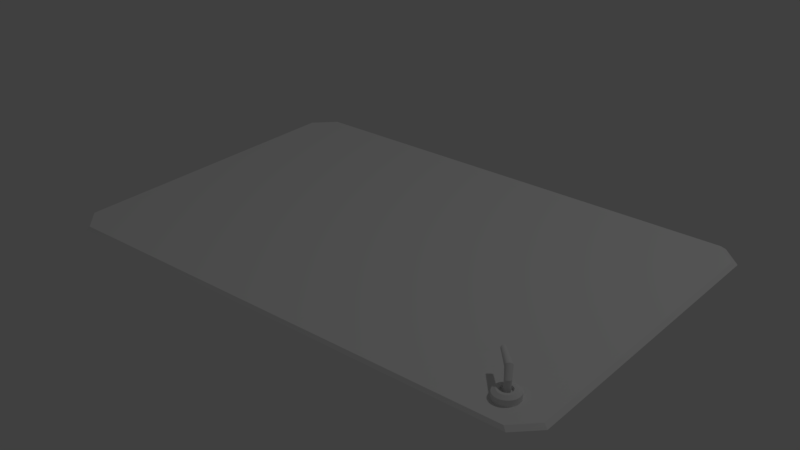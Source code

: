# Source: Work_Desk_space_desk_mat.blend  (saved by Blender 2.78.0; exported with 4.5.12 LTS)
import bpy
from mathutils import Matrix  # noqa: F401  (used for matrix-valued properties, if any)

bpy.ops.wm.read_factory_settings(use_empty=True)
scene = bpy.context.scene
scene.name = 'Scene'

# ---- collections
col_collection_1 = bpy.data.collections.new('Collection 1'); scene.collection.children.link(col_collection_1)

# ---- world
world_world = bpy.data.worlds.new('World'); scene.world = world_world
world_world.color = (0.05088, 0.05088, 0.05088)
world_world.use_sun_shadow = False
world_world.sun_shadow_jitter_overblur = 0.0
world_world.cycles.sampling_method = 'MANUAL'

# ---- lights
light_spot = bpy.data.lights.new('Spot', 'POINT')
light_spot.transmission_factor = 0.0
light_spot.energy = 90.0
light_spot.shadow_buffer_clip_start = 0.5
light_spot.shadow_soft_size = 0.104
light_spot.shadow_maximum_resolution = 0.006
light_spot.use_absolute_resolution = True

# ---- meshes
me_cube_015 = bpy.data.meshes.new('Cube.015')
me_cube_015.from_pydata([(-1.26, 0.892, 0.01653), (-1.26, 0.892, 0.04943), (-1.247, 0.8907, 0.01653), (-1.247, 0.8907, 0.04943), (-1.234, 0.8869, 0.01653), (-1.234, 0.8869, 0.04943), (-1.223, 0.8806, 0.01653), (-1.223, 0.8806, 0.04943), (-1.212, 0.8721, 0.01653), (-1.212, 0.8721, 0.04943), (-1.204, 0.8618, 0.01653), (-1.204, 0.8618, 0.04943), (-1.198, 0.8501, 0.01653), (-1.198, 0.8501, 0.04943), (-1.194, 0.8373, 0.01653), (-1.194, 0.8373, 0.04943), (-1.192, 0.824, 0.01653), (-1.192, 0.824, 0.04943), (-1.194, 0.8108, 0.01653), (-1.194, 0.8108, 0.04943), (-1.198, 0.798, 0.01653), (-1.198, 0.798, 0.04943), (-1.204, 0.7863, 0.01653), (-1.204, 0.7863, 0.04943), (-1.212, 0.7759, 0.01653), (-1.212, 0.7759, 0.04943), (-1.223, 0.7675, 0.01653), (-1.223, 0.7675, 0.04943), (-1.234, 0.7612, 0.01653), (-1.234, 0.7612, 0.04943), (-1.247, 0.7573, 0.01653), (-1.247, 0.7573, 0.04943), (-1.26, 0.756, 0.01653), (-1.26, 0.756, 0.04943), (-1.274, 0.7573, 0.01653), (-1.274, 0.7573, 0.04943), (-1.286, 0.7612, 0.01653), (-1.286, 0.7612, 0.04943), (-1.298, 0.7675, 0.01653), (-1.298, 0.7675, 0.04943), (-1.308, 0.7759, 0.01653), (-1.308, 0.7759, 0.04943), (-1.317, 0.7863, 0.01653), (-1.317, 0.7863, 0.04943), (-1.323, 0.798, 0.01653), (-1.323, 0.798, 0.04943), (-1.327, 0.8108, 0.01653), (-1.327, 0.8108, 0.04943), (-1.328, 0.824, 0.01653), (-1.328, 0.824, 0.04943), (-1.327, 0.8373, 0.01653), (-1.327, 0.8373, 0.04943), (-1.323, 0.8501, 0.01653), (-1.323, 0.8501, 0.04943), (-1.317, 0.8618, 0.01653), (-1.317, 0.8618, 0.04943), (-1.308, 0.8721, 0.01653), (-1.308, 0.8721, 0.04943), (-1.298, 0.8806, 0.01653), (-1.298, 0.8806, 0.04943), (-1.286, 0.8869, 0.01653), (-1.286, 0.8869, 0.04943), (-1.274, 0.8907, 0.01653), (-1.274, 0.8907, 0.04943), (-1.251, 0.8701, 0.06186), (-1.26, 0.871, 0.06186), (-1.242, 0.8674, 0.06186), (-1.234, 0.8631, 0.06186), (-1.227, 0.8573, 0.06186), (-1.221, 0.8501, 0.06186), (-1.217, 0.842, 0.06186), (-1.214, 0.8332, 0.06186), (-1.213, 0.824, 0.06186), (-1.214, 0.8149, 0.06186), (-1.217, 0.8061, 0.06186), (-1.221, 0.7979, 0.06186), (-1.227, 0.7908, 0.06186), (-1.234, 0.785, 0.06186), (-1.242, 0.7806, 0.06186), (-1.251, 0.778, 0.06186), (-1.26, 0.7771, 0.06186), (-1.27, 0.778, 0.06186), (-1.278, 0.7806, 0.06186), (-1.286, 0.785, 0.06186), (-1.294, 0.7908, 0.06186), (-1.299, 0.7979, 0.06186), (-1.304, 0.8061, 0.06186), (-1.306, 0.8149, 0.06186), (-1.307, 0.824, 0.06186), (-1.306, 0.8332, 0.06186), (-1.304, 0.842, 0.06186), (-1.299, 0.8501, 0.06186), (-1.294, 0.8573, 0.06186), (-1.286, 0.8631, 0.06186), (-1.278, 0.8674, 0.06186), (-1.27, 0.8701, 0.06186), (-1.254, 0.8549, 0.06186), (-1.26, 0.8556, 0.06186), (-1.248, 0.8532, 0.06186), (-1.243, 0.8502, 0.06186), (-1.238, 0.8463, 0.06186), (-1.234, 0.8415, 0.06186), (-1.231, 0.8361, 0.06186), (-1.229, 0.8302, 0.06186), (-1.229, 0.824, 0.06186), (-1.229, 0.8179, 0.06186), (-1.231, 0.812, 0.06186), (-1.234, 0.8065, 0.06186), (-1.238, 0.8017, 0.06186), (-1.243, 0.7978, 0.06186), (-1.248, 0.7949, 0.06186), (-1.254, 0.7931, 0.06186), (-1.26, 0.7925, 0.06186), (-1.267, 0.7931, 0.06186), (-1.272, 0.7949, 0.06186), (-1.278, 0.7978, 0.06186), (-1.283, 0.8017, 0.06186), (-1.287, 0.8065, 0.06186), (-1.289, 0.812, 0.06186), (-1.291, 0.8179, 0.06186), (-1.292, 0.824, 0.06186), (-1.291, 0.8302, 0.06186), (-1.289, 0.8361, 0.06186), (-1.287, 0.8415, 0.06186), (-1.283, 0.8463, 0.06186), (-1.278, 0.8502, 0.06186), (-1.272, 0.8532, 0.06186), (-1.267, 0.8549, 0.06186), (-1.254, 0.8549, 0.04627), (-1.26, 0.8556, 0.04627), (-1.248, 0.8532, 0.04627), (-1.243, 0.8502, 0.04627), (-1.238, 0.8463, 0.04627), (-1.234, 0.8415, 0.04627), (-1.231, 0.8361, 0.04627), (-1.229, 0.8302, 0.04627), (-1.229, 0.824, 0.04627), (-1.229, 0.8179, 0.04627), (-1.231, 0.812, 0.04627), (-1.234, 0.8065, 0.04627), (-1.238, 0.8017, 0.04627), (-1.243, 0.7978, 0.04627), (-1.248, 0.7949, 0.04627), (-1.254, 0.7931, 0.04627), (-1.26, 0.7925, 0.04627), (-1.267, 0.7931, 0.04627), (-1.272, 0.7949, 0.04627), (-1.278, 0.7978, 0.04627), (-1.283, 0.8017, 0.04627), (-1.287, 0.8065, 0.04627), (-1.289, 0.812, 0.04627), (-1.291, 0.8179, 0.04627), (-1.292, 0.824, 0.04627), (-1.291, 0.8302, 0.04627), (-1.289, 0.8361, 0.04627), (-1.287, 0.8415, 0.04627), (-1.283, 0.8463, 0.04627), (-1.278, 0.8502, 0.04627), (-1.272, 0.8532, 0.04627), (-1.267, 0.8549, 0.04627), (-1.257, 0.8416, 0.04627), (-1.26, 0.8419, 0.04627), (-1.254, 0.8405, 0.04627), (-1.25, 0.8389, 0.04627), (-1.248, 0.8367, 0.04627), (-1.246, 0.834, 0.04627), (-1.244, 0.8309, 0.04627), (-1.243, 0.8275, 0.04627), (-1.243, 0.824, 0.04627), (-1.243, 0.8205, 0.04627), (-1.244, 0.8172, 0.04627), (-1.246, 0.8141, 0.04627), (-1.248, 0.8114, 0.04627), (-1.25, 0.8092, 0.04627), (-1.254, 0.8075, 0.04627), (-1.257, 0.8065, 0.04627), (-1.26, 0.8062, 0.04627), (-1.264, 0.8065, 0.04627), (-1.267, 0.8075, 0.04627), (-1.27, 0.8092, 0.04627), (-1.273, 0.8114, 0.04627), (-1.275, 0.8141, 0.04627), (-1.277, 0.8172, 0.04627), (-1.278, 0.8205, 0.04627), (-1.278, 0.824, 0.04627), (-1.278, 0.8275, 0.04627), (-1.277, 0.8309, 0.04627), (-1.275, 0.834, 0.04627), (-1.273, 0.8367, 0.04627), (-1.27, 0.8389, 0.04627), (-1.267, 0.8405, 0.04627), (-1.264, 0.8416, 0.04627), (-1.257, 0.836, 0.109), (-1.26, 0.8363, 0.109), (-1.254, 0.835, 0.109), (-1.25, 0.8333, 0.109), (-1.248, 0.8311, 0.109), (-1.246, 0.8284, 0.109), (-1.244, 0.8253, 0.109), (-1.243, 0.8219, 0.109), (-1.243, 0.8184, 0.109), (-1.243, 0.815, 0.109), (-1.244, 0.8116, 0.109), (-1.246, 0.8085, 0.109), (-1.248, 0.8058, 0.109), (-1.25, 0.8036, 0.109), (-1.254, 0.8019, 0.109), (-1.257, 0.8009, 0.109), (-1.26, 0.8006, 0.109), (-1.264, 0.8009, 0.109), (-1.267, 0.8019, 0.109), (-1.27, 0.8036, 0.109), (-1.273, 0.8058, 0.109), (-1.275, 0.8085, 0.109), (-1.277, 0.8116, 0.109), (-1.278, 0.815, 0.109), (-1.278, 0.8184, 0.109), (-1.278, 0.8219, 0.109), (-1.277, 0.8253, 0.109), (-1.275, 0.8284, 0.109), (-1.273, 0.8311, 0.109), (-1.27, 0.8333, 0.109), (-1.267, 0.835, 0.109), (-1.264, 0.836, 0.109), (-1.38, -1.0, 0.0), (-1.5, -0.88, 0.0), (-1.476, -0.8661, 0.01653), (-1.358, -0.9842, 0.01653), (-1.5, 0.88, 0.0), (-1.38, 1.0, 0.0), (-1.358, 0.9842, 0.01653), (-1.476, 0.8661, 0.01653), (1.5, -0.88, 0.0), (1.38, -1.0, 0.0), (1.358, -0.9842, 0.01653), (1.476, -0.8661, 0.01653), (1.38, 1.0, 0.0), (1.5, 0.88, 0.0), (1.476, 0.8661, 0.01653), (1.358, 0.9842, 0.01653), (-1.234, 0.7987, 0.1625), (-1.237, 0.797, 0.1644), (-1.232, 0.8, 0.1599), (-1.23, 0.8007, 0.1569), (-1.228, 0.801, 0.1536), (-1.226, 0.8007, 0.1501), (-1.226, 0.7999, 0.1464), (-1.225, 0.7986, 0.1429), (-1.226, 0.7969, 0.1395), (-1.227, 0.7948, 0.1364), (-1.228, 0.7924, 0.1338), (-1.23, 0.7898, 0.1318), (-1.232, 0.7871, 0.1303), (-1.235, 0.7844, 0.1296), (-1.237, 0.7819, 0.1295), (-1.24, 0.7795, 0.1302), (-1.243, 0.7774, 0.1315), (-1.246, 0.7757, 0.1335), (-1.249, 0.7744, 0.136), (-1.251, 0.7736, 0.139), (-1.253, 0.7734, 0.1424), (-1.254, 0.7737, 0.1459), (-1.255, 0.7745, 0.1495), (-1.255, 0.7757, 0.1531), (-1.255, 0.7775, 0.1565), (-1.254, 0.7796, 0.1595), (-1.252, 0.782, 0.1621), (-1.25, 0.7846, 0.1642), (-1.248, 0.7873, 0.1656), (-1.246, 0.7899, 0.1664), (-1.243, 0.7925, 0.1664), (-1.24, 0.7949, 0.1658), (-1.137, 0.6847, 0.1549), (-1.138, 0.6824, 0.1554), (-1.135, 0.687, 0.1539), (-1.134, 0.6893, 0.1525), (-1.133, 0.6916, 0.1508), (-1.133, 0.6936, 0.1487), (-1.133, 0.6953, 0.1463), (-1.134, 0.6967, 0.1439), (-1.135, 0.6977, 0.1413), (-1.136, 0.6982, 0.1388), (-1.138, 0.6983, 0.1365), (-1.14, 0.698, 0.1344), (-1.142, 0.6972, 0.1326), (-1.144, 0.696, 0.1311), (-1.147, 0.6944, 0.1302), (-1.149, 0.6925, 0.1296), (-1.151, 0.6904, 0.1296), (-1.153, 0.6881, 0.1301), (-1.154, 0.6858, 0.131), (-1.155, 0.6835, 0.1324), (-1.156, 0.6813, 0.1342), (-1.156, 0.6793, 0.1363), (-1.156, 0.6775, 0.1386), (-1.155, 0.6761, 0.1411), (-1.154, 0.6752, 0.1437), (-1.153, 0.6746, 0.1461), (-1.151, 0.6745, 0.1485), (-1.149, 0.6748, 0.1506), (-1.147, 0.6756, 0.1524), (-1.145, 0.6768, 0.1538), (-1.143, 0.6784, 0.1548), (-1.14, 0.6803, 0.1553)], [], [(0, 1, 3, 2), (2, 3, 5, 4), (4, 5, 7, 6), (6, 7, 9, 8), (8, 9, 11, 10), (10, 11, 13, 12), (12, 13, 15, 14), (14, 15, 17, 16), (16, 17, 19, 18), (18, 19, 21, 20), (20, 21, 23, 22), (22, 23, 25, 24), (24, 25, 27, 26), (26, 27, 29, 28), (28, 29, 31, 30), (30, 31, 33, 32), (32, 33, 35, 34), (34, 35, 37, 36), (36, 37, 39, 38), (38, 39, 41, 40), (40, 41, 43, 42), (42, 43, 45, 44), (44, 45, 47, 46), (46, 47, 49, 48), (48, 49, 51, 50), (50, 51, 53, 52), (52, 53, 55, 54), (54, 55, 57, 56), (56, 57, 59, 58), (58, 59, 61, 60), (33, 31, 79, 80), (60, 61, 63, 62), (62, 63, 1, 0), (83, 82, 114, 115), (51, 49, 88, 89), (7, 5, 66, 67), (25, 23, 75, 76), (43, 41, 84, 85), (61, 59, 93, 94), (17, 15, 71, 72), (35, 33, 80, 81), (53, 51, 89, 90), (9, 7, 67, 68), (27, 25, 76, 77), (45, 43, 85, 86), (63, 61, 94, 95), (19, 17, 72, 73), (37, 35, 81, 82), (55, 53, 90, 91), (11, 9, 68, 69), (29, 27, 77, 78), (47, 45, 86, 87), (3, 1, 65, 64), (1, 63, 95, 65), (21, 19, 73, 74), (39, 37, 82, 83), (57, 55, 91, 92), (13, 11, 69, 70), (31, 29, 78, 79), (49, 47, 87, 88), (5, 3, 64, 66), (23, 21, 74, 75), (41, 39, 83, 84), (59, 57, 92, 93), (15, 13, 70, 71), (118, 117, 149, 150), (70, 69, 101, 102), (84, 83, 115, 116), (71, 70, 102, 103), (85, 84, 116, 117), (72, 71, 103, 104), (86, 85, 117, 118), (73, 72, 104, 105), (87, 86, 118, 119), (74, 73, 105, 106), (88, 87, 119, 120), (75, 74, 106, 107), (89, 88, 120, 121), (76, 75, 107, 108), (90, 89, 121, 122), (77, 76, 108, 109), (91, 90, 122, 123), (78, 77, 109, 110), (64, 65, 97, 96), (92, 91, 123, 124), (79, 78, 110, 111), (66, 64, 96, 98), (93, 92, 124, 125), (80, 79, 111, 112), (67, 66, 98, 99), (94, 93, 125, 126), (81, 80, 112, 113), (68, 67, 99, 100), (95, 94, 126, 127), (82, 81, 113, 114), (69, 68, 100, 101), (65, 95, 127, 97), (153, 152, 184, 185), (105, 104, 136, 137), (119, 118, 150, 151), (106, 105, 137, 138), (120, 119, 151, 152), (107, 106, 138, 139), (121, 120, 152, 153), (108, 107, 139, 140), (122, 121, 153, 154), (109, 108, 140, 141), (123, 122, 154, 155), (110, 109, 141, 142), (96, 97, 129, 128), (124, 123, 155, 156), (111, 110, 142, 143), (98, 96, 128, 130), (125, 124, 156, 157), (112, 111, 143, 144), (99, 98, 130, 131), (126, 125, 157, 158), (113, 112, 144, 145), (100, 99, 131, 132), (127, 126, 158, 159), (114, 113, 145, 146), (101, 100, 132, 133), (97, 127, 159, 129), (115, 114, 146, 147), (102, 101, 133, 134), (116, 115, 147, 148), (103, 102, 134, 135), (117, 116, 148, 149), (104, 103, 135, 136), (188, 187, 219, 220), (140, 139, 171, 172), (154, 153, 185, 186), (141, 140, 172, 173), (155, 154, 186, 187), (142, 141, 173, 174), (128, 129, 161, 160), (156, 155, 187, 188), (143, 142, 174, 175), (130, 128, 160, 162), (157, 156, 188, 189), (144, 143, 175, 176), (131, 130, 162, 163), (158, 157, 189, 190), (145, 144, 176, 177), (132, 131, 163, 164), (159, 158, 190, 191), (146, 145, 177, 178), (133, 132, 164, 165), (129, 159, 191, 161), (147, 146, 178, 179), (134, 133, 165, 166), (148, 147, 179, 180), (135, 134, 166, 167), (149, 148, 180, 181), (136, 135, 167, 168), (150, 149, 181, 182), (137, 136, 168, 169), (151, 150, 182, 183), (138, 137, 169, 170), (152, 151, 183, 184), (139, 138, 170, 171), (196, 195, 243, 244), (175, 174, 206, 207), (162, 160, 192, 194), (189, 188, 220, 221), (176, 175, 207, 208), (163, 162, 194, 195), (190, 189, 221, 222), (177, 176, 208, 209), (164, 163, 195, 196), (191, 190, 222, 223), (178, 177, 209, 210), (165, 164, 196, 197), (161, 191, 223, 193), (179, 178, 210, 211), (166, 165, 197, 198), (180, 179, 211, 212), (167, 166, 198, 199), (181, 180, 212, 213), (168, 167, 199, 200), (182, 181, 213, 214), (169, 168, 200, 201), (183, 182, 214, 215), (170, 169, 201, 202), (184, 183, 215, 216), (171, 170, 202, 203), (185, 184, 216, 217), (172, 171, 203, 204), (186, 185, 217, 218), (173, 172, 204, 205), (187, 186, 218, 219), (174, 173, 205, 206), (160, 161, 193, 192), (233, 234, 227, 224), (237, 238, 235, 232), (238, 239, 230, 231, 226, 227, 234, 235), (225, 226, 231, 228), (229, 230, 239, 236), (224, 227, 226, 225), (230, 229, 228, 231), (238, 237, 236, 239), (234, 233, 232, 235), (263, 262, 294, 295), (223, 222, 270, 271), (210, 209, 257, 258), (197, 196, 244, 245), (193, 223, 271, 241), (211, 210, 258, 259), (198, 197, 245, 246), (212, 211, 259, 260), (199, 198, 246, 247), (213, 212, 260, 261), (200, 199, 247, 248), (214, 213, 261, 262), (201, 200, 248, 249), (215, 214, 262, 263), (202, 201, 249, 250), (216, 215, 263, 264), (203, 202, 250, 251), (217, 216, 264, 265), (204, 203, 251, 252), (218, 217, 265, 266), (205, 204, 252, 253), (219, 218, 266, 267), (206, 205, 253, 254), (192, 193, 241, 240), (220, 219, 267, 268), (207, 206, 254, 255), (194, 192, 240, 242), (221, 220, 268, 269), (208, 207, 255, 256), (195, 194, 242, 243), (222, 221, 269, 270), (209, 208, 256, 257), (272, 273, 303, 302, 301, 300, 299, 298, 297, 296, 295, 294, 293, 292, 291, 290, 289, 288, 287, 286, 285, 284, 283, 282, 281, 280, 279, 278, 277, 276, 275, 274), (250, 249, 281, 282), (264, 263, 295, 296), (251, 250, 282, 283), (265, 264, 296, 297), (252, 251, 283, 284), (266, 265, 297, 298), (253, 252, 284, 285), (267, 266, 298, 299), (254, 253, 285, 286), (240, 241, 273, 272), (268, 267, 299, 300), (255, 254, 286, 287), (242, 240, 272, 274), (269, 268, 300, 301), (256, 255, 287, 288), (243, 242, 274, 275), (270, 269, 301, 302), (257, 256, 288, 289), (244, 243, 275, 276), (271, 270, 302, 303), (258, 257, 289, 290), (245, 244, 276, 277), (241, 271, 303, 273), (259, 258, 290, 291), (246, 245, 277, 278), (260, 259, 291, 292), (247, 246, 278, 279), (261, 260, 292, 293), (248, 247, 279, 280), (262, 261, 293, 294), (249, 248, 280, 281)])
_uv = me_cube_015.uv_layers.new(name='UVMap')
_uv.uv.foreach_set('vector', [0.9204, 0.0689, 0.9204, 0.09692, 0.909, 0.09692, 0.909, 0.0689, 0.909, 0.0689, 0.909, 0.09692, 0.8977, 0.09692, 0.8977, 0.0689, 0.8977, 0.0689, 0.8977, 0.09692, 0.8863, 0.09692, 0.8863, 0.0689, 0.8863, 0.0689, 0.8863, 0.09692, 0.875, 0.09692, 0.875, 0.0689, 0.875, 0.0689, 0.875, 0.09692, 0.8636, 0.09692, 0.8636, 0.0689, 0.8636, 0.0689, 0.8636, 0.09692, 0.8523, 0.09692, 0.8523, 0.0689, 0.8523, 0.0689, 0.8523, 0.09692, 0.8409, 0.09692, 0.8409, 0.0689, 0.8409, 0.0689, 0.8409, 0.09692, 0.8295, 0.09692, 0.8295, 0.0689, 0.8295, 0.0689, 0.8295, 0.09692, 0.8182, 0.09692, 0.8182, 0.0689, 0.8182, 0.0689, 0.8182, 0.09692, 0.8068, 0.09692, 0.8068, 0.0689, 0.8068, 0.0689, 0.8068, 0.09692, 0.7955, 0.09692, 0.7955, 0.0689, 0.7955, 0.0689, 0.7955, 0.09692, 0.7841, 0.09692, 0.7841, 0.0689, 0.7841, 0.0689, 0.7841, 0.09692, 0.7728, 0.09692, 0.7728, 0.0689, 0.7728, 0.0689, 0.7728, 0.09692, 0.7614, 0.09692, 0.7614, 0.0689, 0.7614, 0.0689, 0.7614, 0.09692, 0.7501, 0.09692, 0.7501, 0.0689, 0.7501, 0.0689, 0.7501, 0.09692, 0.7387, 0.09692, 0.7387, 0.0689, 0.7387, 0.0689, 0.7387, 0.09692, 0.7274, 0.09692, 0.7274, 0.0689, 0.7274, 0.0689, 0.7274, 0.09692, 0.716, 0.09692, 0.716, 0.0689, 0.716, 0.0689, 0.716, 0.09692, 0.7047, 0.09692, 0.7047, 0.0689, 0.7047, 0.0689, 0.7047, 0.09692, 0.6933, 0.09692, 0.6933, 0.0689, 0.6933, 0.0689, 0.6933, 0.09692, 0.682, 0.09692, 0.682, 0.0689, 0.682, 0.0689, 0.682, 0.09692, 0.6706, 0.09692, 0.6706, 0.0689, 0.6706, 0.0689, 0.6706, 0.09692, 0.6593, 0.09692, 0.6593, 0.0689, 0.6593, 0.0689, 0.6593, 0.09692, 0.6479, 0.09692, 0.6479, 0.0689, 0.6479, 0.0689, 0.6479, 0.09692, 0.6366, 0.09692, 0.6366, 0.0689, 0.6366, 0.0689, 0.6366, 0.09692, 0.6252, 0.09692, 0.6252, 0.0689, 0.6252, 0.0689, 0.6252, 0.09692, 0.6139, 0.09692, 0.6139, 0.0689, 0.6139, 0.0689, 0.6139, 0.09692, 0.6025, 0.09692, 0.6025, 0.0689, 0.6025, 0.0689, 0.6025, 0.09692, 0.5911, 0.09692, 0.5911, 0.0689, 0.5911, 0.0689, 0.5911, 0.09692, 0.5798, 0.09692, 0.5798, 0.0689, 0.6939, 0.5049, 0.7124, 0.4952, 0.7269, 0.5302, 0.7144, 0.5366, 0.5798, 0.0689, 0.5798, 0.09692, 0.5684, 0.09692, 0.5684, 0.0689, 0.5684, 0.0689, 0.5684, 0.09692, 0.5571, 0.09692, 0.5571, 0.0689, 0.6866, 0.5678, 0.6939, 0.5558, 0.7132, 0.57, 0.7081, 0.5783, 0.6636, 0.6703, 0.6528, 0.6525, 0.6866, 0.6359, 0.6939, 0.6479, 0.8694, 0.6279, 0.863, 0.6479, 0.8278, 0.6331, 0.8323, 0.6196, 0.7744, 0.4879, 0.7947, 0.493, 0.7822, 0.5288, 0.7685, 0.5253, 0.6415, 0.5915, 0.6453, 0.5709, 0.6816, 0.581, 0.679, 0.5948, 0.7534, 0.7172, 0.7326, 0.7147, 0.7405, 0.6777, 0.7545, 0.6793, 0.8458, 0.5288, 0.8577, 0.5462, 0.8244, 0.5646, 0.8165, 0.5529, 0.6774, 0.5178, 0.6939, 0.5049, 0.7144, 0.5366, 0.7033, 0.5453, 0.6775, 0.6859, 0.6636, 0.6703, 0.6939, 0.6479, 0.7033, 0.6584, 0.8721, 0.607, 0.8694, 0.6279, 0.8323, 0.6196, 0.8342, 0.6055, 0.7534, 0.4865, 0.7744, 0.4879, 0.7685, 0.5253, 0.7543, 0.5244, 0.6415, 0.6124, 0.6415, 0.5915, 0.679, 0.5948, 0.6791, 0.6089, 0.7743, 0.716, 0.7534, 0.7172, 0.7545, 0.6793, 0.7687, 0.6784, 0.831, 0.5138, 0.8458, 0.5288, 0.8165, 0.5529, 0.8066, 0.5428, 0.6635, 0.5335, 0.6774, 0.5178, 0.7033, 0.5453, 0.6939, 0.5558, 0.694, 0.6988, 0.6775, 0.6859, 0.7033, 0.6584, 0.7145, 0.6671, 0.871, 0.5859, 0.8721, 0.607, 0.8342, 0.6055, 0.8334, 0.5913, 0.7325, 0.489, 0.7534, 0.4865, 0.7543, 0.5244, 0.7403, 0.5261, 0.6453, 0.633, 0.6415, 0.6124, 0.6791, 0.6089, 0.6816, 0.6227, 0.8531, 0.6665, 0.8401, 0.6831, 0.812, 0.6569, 0.821, 0.6457, 0.7946, 0.7112, 0.7743, 0.716, 0.7687, 0.6784, 0.7827, 0.6749, 0.8138, 0.5018, 0.831, 0.5138, 0.8066, 0.5428, 0.795, 0.5346, 0.6527, 0.5514, 0.6635, 0.5335, 0.6939, 0.5558, 0.6866, 0.5678, 0.7126, 0.7086, 0.694, 0.6988, 0.7145, 0.6671, 0.727, 0.6736, 0.8661, 0.5655, 0.871, 0.5859, 0.8334, 0.5913, 0.8302, 0.5775, 0.7124, 0.4952, 0.7325, 0.489, 0.7403, 0.5261, 0.7269, 0.5302, 0.6528, 0.6525, 0.6453, 0.633, 0.6816, 0.6227, 0.6866, 0.6359, 0.863, 0.6479, 0.8531, 0.6665, 0.821, 0.6457, 0.8278, 0.6331, 0.7947, 0.493, 0.8138, 0.5018, 0.795, 0.5346, 0.7822, 0.5288, 0.6453, 0.5709, 0.6527, 0.5514, 0.6866, 0.5678, 0.6816, 0.581, 0.7326, 0.7147, 0.7126, 0.7086, 0.727, 0.6736, 0.7405, 0.6777, 0.8577, 0.5462, 0.8661, 0.5655, 0.8302, 0.5775, 0.8244, 0.5646, 0.7571, 0.4277, 0.7518, 0.4214, 0.7663, 0.4105, 0.7703, 0.4153, 0.8302, 0.5775, 0.8334, 0.5913, 0.8095, 0.5947, 0.8072, 0.5852, 0.6816, 0.581, 0.6866, 0.5678, 0.7081, 0.5783, 0.7047, 0.5874, 0.8244, 0.5646, 0.8302, 0.5775, 0.8072, 0.5852, 0.8033, 0.5762, 0.679, 0.5948, 0.6816, 0.581, 0.7047, 0.5874, 0.703, 0.597, 0.8165, 0.5529, 0.8244, 0.5646, 0.8033, 0.5762, 0.7979, 0.5681, 0.6791, 0.6089, 0.679, 0.5948, 0.703, 0.597, 0.7029, 0.6067, 0.8066, 0.5428, 0.8165, 0.5529, 0.7979, 0.5681, 0.791, 0.5612, 0.6816, 0.6227, 0.6791, 0.6089, 0.7029, 0.6067, 0.7047, 0.6163, 0.795, 0.5346, 0.8066, 0.5428, 0.791, 0.5612, 0.783, 0.5556, 0.6866, 0.6359, 0.6816, 0.6227, 0.7047, 0.6163, 0.7082, 0.6253, 0.7822, 0.5288, 0.795, 0.5346, 0.783, 0.5556, 0.7742, 0.5515, 0.6939, 0.6479, 0.6866, 0.6359, 0.7082, 0.6253, 0.7132, 0.6337, 0.7685, 0.5253, 0.7822, 0.5288, 0.7742, 0.5515, 0.7647, 0.5491, 0.7033, 0.6584, 0.6939, 0.6479, 0.7132, 0.6337, 0.7197, 0.6409, 0.7543, 0.5244, 0.7685, 0.5253, 0.7647, 0.5491, 0.7549, 0.5485, 0.7145, 0.6671, 0.7033, 0.6584, 0.7197, 0.6409, 0.7274, 0.6468, 0.7403, 0.5261, 0.7543, 0.5244, 0.7549, 0.5485, 0.7452, 0.5496, 0.821, 0.6457, 0.812, 0.6569, 0.7948, 0.6396, 0.801, 0.6321, 0.727, 0.6736, 0.7145, 0.6671, 0.7274, 0.6468, 0.736, 0.6513, 0.7269, 0.5302, 0.7403, 0.5261, 0.7452, 0.5496, 0.7359, 0.5524, 0.8278, 0.6331, 0.821, 0.6457, 0.801, 0.6321, 0.8057, 0.6235, 0.7405, 0.6777, 0.727, 0.6736, 0.736, 0.6513, 0.7454, 0.6541, 0.7144, 0.5366, 0.7269, 0.5302, 0.7359, 0.5524, 0.7273, 0.5569, 0.8323, 0.6196, 0.8278, 0.6331, 0.8057, 0.6235, 0.8087, 0.6142, 0.7545, 0.6793, 0.7405, 0.6777, 0.7454, 0.6541, 0.755, 0.6553, 0.7033, 0.5453, 0.7144, 0.5366, 0.7273, 0.5569, 0.7196, 0.5628, 0.8342, 0.6055, 0.8323, 0.6196, 0.8087, 0.6142, 0.81, 0.6045, 0.7687, 0.6784, 0.7545, 0.6793, 0.755, 0.6553, 0.7647, 0.6546, 0.6939, 0.5558, 0.7033, 0.5453, 0.7196, 0.5628, 0.7132, 0.57, 0.8334, 0.5913, 0.8342, 0.6055, 0.81, 0.6045, 0.8095, 0.5947, 0.7827, 0.6749, 0.7687, 0.6784, 0.7647, 0.6546, 0.7742, 0.6521, 0.7847, 0.427, 0.7795, 0.4237, 0.789, 0.4109, 0.7926, 0.4135, 0.7499, 0.3247, 0.7554, 0.3176, 0.7707, 0.3305, 0.7663, 0.3359, 0.763, 0.4332, 0.7571, 0.4277, 0.7703, 0.4153, 0.7747, 0.4197, 0.7453, 0.3324, 0.7499, 0.3247, 0.7663, 0.3359, 0.7626, 0.3417, 0.7693, 0.4382, 0.763, 0.4332, 0.7747, 0.4197, 0.7795, 0.4237, 0.7415, 0.3404, 0.7453, 0.3324, 0.7626, 0.3417, 0.7596, 0.3479, 0.7761, 0.4424, 0.7693, 0.4382, 0.7795, 0.4237, 0.7847, 0.427, 0.7386, 0.3487, 0.7415, 0.3404, 0.7596, 0.3479, 0.7573, 0.3542, 0.7832, 0.4459, 0.7761, 0.4424, 0.7847, 0.427, 0.7902, 0.4298, 0.7366, 0.3572, 0.7386, 0.3487, 0.7573, 0.3542, 0.7556, 0.3607, 0.7905, 0.4487, 0.7832, 0.4459, 0.7902, 0.4298, 0.7959, 0.432, 0.7355, 0.3658, 0.7366, 0.3572, 0.7556, 0.3607, 0.7546, 0.3673, 0.8112, 0.2853, 0.8208, 0.2833, 0.8253, 0.3073, 0.8162, 0.3078, 0.7981, 0.4507, 0.7905, 0.4487, 0.7959, 0.432, 0.8019, 0.4336, 0.7353, 0.3745, 0.7355, 0.3658, 0.7546, 0.3673, 0.7543, 0.374, 0.8018, 0.2878, 0.8112, 0.2853, 0.8162, 0.3078, 0.8081, 0.3091, 0.8057, 0.452, 0.7981, 0.4507, 0.8019, 0.4336, 0.8081, 0.4347, 0.736, 0.383, 0.7353, 0.3745, 0.7543, 0.374, 0.7547, 0.3806, 0.7927, 0.291, 0.8018, 0.2878, 0.8081, 0.3091, 0.8005, 0.3111, 0.8134, 0.4527, 0.8057, 0.452, 0.8081, 0.4347, 0.8145, 0.4351, 0.7375, 0.3914, 0.736, 0.383, 0.7547, 0.3806, 0.7558, 0.3871, 0.7841, 0.2949, 0.7927, 0.291, 0.8005, 0.3111, 0.7935, 0.3137, 0.8212, 0.453, 0.8134, 0.4527, 0.8145, 0.4351, 0.8213, 0.4348, 0.7399, 0.3995, 0.7375, 0.3914, 0.7558, 0.3871, 0.7575, 0.3934, 0.776, 0.2995, 0.7841, 0.2949, 0.7935, 0.3137, 0.787, 0.3171, 0.8287, 0.453, 0.8212, 0.453, 0.8213, 0.4348, 0.8287, 0.4339, 0.7432, 0.4073, 0.7399, 0.3995, 0.7575, 0.3934, 0.7599, 0.3994, 0.7684, 0.3049, 0.776, 0.2995, 0.787, 0.3171, 0.781, 0.321, 0.7471, 0.4146, 0.7432, 0.4073, 0.7599, 0.3994, 0.7629, 0.4051, 0.7615, 0.3109, 0.7684, 0.3049, 0.781, 0.321, 0.7755, 0.3255, 0.7518, 0.4214, 0.7471, 0.4146, 0.7629, 0.4051, 0.7663, 0.4105, 0.7554, 0.3176, 0.7615, 0.3109, 0.7755, 0.3255, 0.7707, 0.3305, 0.6732, 0.1666, 0.6814, 0.1666, 0.6814, 0.2355, 0.6732, 0.2355, 0.7573, 0.3542, 0.7596, 0.3479, 0.7755, 0.355, 0.7738, 0.3596, 0.7902, 0.4298, 0.7847, 0.427, 0.7926, 0.4135, 0.7966, 0.4154, 0.7556, 0.3607, 0.7573, 0.3542, 0.7738, 0.3596, 0.7724, 0.3643, 0.7959, 0.432, 0.7902, 0.4298, 0.7966, 0.4154, 0.8008, 0.417, 0.7546, 0.3673, 0.7556, 0.3607, 0.7724, 0.3643, 0.7717, 0.3691, 0.8162, 0.3078, 0.8253, 0.3073, 0.8216, 0.3284, 0.8162, 0.3279, 0.8019, 0.4336, 0.7959, 0.432, 0.8008, 0.417, 0.8051, 0.4183, 0.7543, 0.374, 0.7546, 0.3673, 0.7717, 0.3691, 0.7715, 0.374, 0.8081, 0.3091, 0.8162, 0.3078, 0.8162, 0.3279, 0.8108, 0.3282, 0.8081, 0.4347, 0.8019, 0.4336, 0.8051, 0.4183, 0.8094, 0.4188, 0.7547, 0.3806, 0.7543, 0.374, 0.7715, 0.374, 0.7718, 0.3788, 0.8005, 0.3111, 0.8081, 0.3091, 0.8108, 0.3282, 0.8056, 0.3292, 0.8145, 0.4351, 0.8081, 0.4347, 0.8094, 0.4188, 0.8139, 0.4189, 0.7558, 0.3871, 0.7547, 0.3806, 0.7718, 0.3788, 0.7724, 0.3836, 0.7935, 0.3137, 0.8005, 0.3111, 0.8056, 0.3292, 0.8007, 0.331, 0.8213, 0.4348, 0.8145, 0.4351, 0.8139, 0.4189, 0.8184, 0.4185, 0.7575, 0.3934, 0.7558, 0.3871, 0.7724, 0.3836, 0.7737, 0.3883, 0.787, 0.3171, 0.7935, 0.3137, 0.8007, 0.331, 0.7959, 0.3331, 0.8287, 0.4339, 0.8213, 0.4348, 0.8184, 0.4185, 0.8228, 0.4173, 0.7599, 0.3994, 0.7575, 0.3934, 0.7737, 0.3883, 0.7752, 0.3928, 0.781, 0.321, 0.787, 0.3171, 0.7959, 0.3331, 0.7916, 0.3359, 0.7629, 0.4051, 0.7599, 0.3994, 0.7752, 0.3928, 0.7771, 0.3971, 0.7755, 0.3255, 0.781, 0.321, 0.7916, 0.3359, 0.7875, 0.339, 0.7663, 0.4105, 0.7629, 0.4051, 0.7771, 0.3971, 0.7797, 0.401, 0.7707, 0.3305, 0.7755, 0.3255, 0.7875, 0.339, 0.7837, 0.3424, 0.7703, 0.4153, 0.7663, 0.4105, 0.7797, 0.401, 0.7824, 0.4047, 0.7663, 0.3359, 0.7707, 0.3305, 0.7837, 0.3424, 0.7806, 0.3464, 0.7747, 0.4197, 0.7703, 0.4153, 0.7824, 0.4047, 0.7855, 0.4081, 0.7626, 0.3417, 0.7663, 0.3359, 0.7806, 0.3464, 0.778, 0.3506, 0.7795, 0.4237, 0.7747, 0.4197, 0.7855, 0.4081, 0.789, 0.4109, 0.7596, 0.3479, 0.7626, 0.3417, 0.778, 0.3506, 0.7755, 0.355, 0.8451, 0.8384, 0.8477, 0.8371, 0.8361, 0.8747, 0.8349, 0.8735, 0.7799, 0.1666, 0.7881, 0.1666, 0.7881, 0.2355, 0.7799, 0.2355, 0.8867, 0.1666, 0.8949, 0.1666, 0.8949, 0.2355, 0.8867, 0.2355, 0.665, 0.1666, 0.6732, 0.1666, 0.6732, 0.2355, 0.665, 0.2355, 0.7717, 0.1666, 0.7799, 0.1666, 0.7799, 0.2355, 0.7717, 0.2355, 0.8785, 0.1666, 0.8867, 0.1666, 0.8867, 0.2355, 0.8785, 0.2355, 0.6568, 0.1666, 0.665, 0.1666, 0.665, 0.2355, 0.6568, 0.2355, 0.7635, 0.1666, 0.7717, 0.1666, 0.7717, 0.2355, 0.7635, 0.2355, 0.8702, 0.1666, 0.8785, 0.1666, 0.8785, 0.2355, 0.8702, 0.2355, 0.6485, 0.1666, 0.6568, 0.1666, 0.6568, 0.2355, 0.6485, 0.2355, 0.7553, 0.1666, 0.7635, 0.1666, 0.7635, 0.2355, 0.7553, 0.2355, 0.862, 0.1666, 0.8702, 0.1666, 0.8702, 0.2355, 0.862, 0.2355, 0.6403, 0.1666, 0.6485, 0.1666, 0.6485, 0.2355, 0.6403, 0.2355, 0.7471, 0.1666, 0.7553, 0.1666, 0.7553, 0.2355, 0.7471, 0.2355, 0.8538, 0.1666, 0.862, 0.1666, 0.862, 0.2355, 0.8538, 0.2355, 0.7389, 0.1666, 0.7471, 0.1666, 0.7471, 0.2355, 0.7389, 0.2355, 0.8456, 0.1666, 0.8538, 0.1666, 0.8538, 0.2355, 0.8456, 0.2355, 0.7307, 0.1666, 0.7389, 0.1666, 0.7389, 0.2355, 0.7307, 0.2355, 0.8374, 0.1666, 0.8456, 0.1666, 0.8456, 0.2355, 0.8374, 0.2355, 0.7224, 0.1666, 0.7307, 0.1666, 0.7307, 0.2355, 0.7224, 0.2355, 0.8292, 0.1666, 0.8374, 0.1666, 0.8374, 0.2355, 0.8292, 0.2355, 0.7142, 0.1666, 0.7224, 0.1666, 0.7224, 0.2355, 0.7142, 0.2355, 0.821, 0.1666, 0.8292, 0.1666, 0.8292, 0.2355, 0.821, 0.2355, 0.706, 0.1666, 0.7142, 0.1666, 0.7142, 0.2355, 0.706, 0.2355, 0.8128, 0.1666, 0.821, 0.1666, 0.821, 0.2355, 0.8128, 0.2355, 0.6978, 0.1666, 0.706, 0.1666, 0.706, 0.2355, 0.6978, 0.2355, 0.8046, 0.1666, 0.8128, 0.1666, 0.8128, 0.2355, 0.8046, 0.2355, 0.6896, 0.1666, 0.6978, 0.1666, 0.6978, 0.2355, 0.6896, 0.2355, 0.7963, 0.1666, 0.8046, 0.1666, 0.8046, 0.2355, 0.7963, 0.2355, 0.6814, 0.1666, 0.6896, 0.1666, 0.6896, 0.2355, 0.6814, 0.2355, 0.7881, 0.1666, 0.7963, 0.1666, 0.7963, 0.2355, 0.7881, 0.2355, 0.8949, 0.1666, 0.9031, 0.1666, 0.9031, 0.2355, 0.8949, 0.2355, 0.3242, 0.07923, 0.3248, 0.08599, 0.08066, 0.3455, 0.07336, 0.3453, 0.5721, 0.3044, 0.5659, 0.306, 0.3549, 0.08237, 0.3566, 0.0763, 0.5745, 0.9578, 0.5559, 0.9764, 0.1276, 0.9764, 0.109, 0.9578, 0.109, 0.6847, 0.1276, 0.6661, 0.5559, 0.6661, 0.5745, 0.6847, 0.07336, 0.3804, 0.07957, 0.3789, 0.2911, 0.6055, 0.2891, 0.6117, 0.3245, 0.6131, 0.324, 0.6058, 0.5651, 0.3394, 0.5725, 0.3395, 0.07336, 0.3453, 0.08066, 0.3455, 0.07957, 0.3789, 0.07336, 0.3804, 0.324, 0.6058, 0.3245, 0.6131, 0.2891, 0.6117, 0.2911, 0.6055, 0.5659, 0.306, 0.5721, 0.3044, 0.5725, 0.3395, 0.5651, 0.3394, 0.3248, 0.08599, 0.3242, 0.07923, 0.3566, 0.0763, 0.3549, 0.08237, 0.9044, 0.8023, 0.9074, 0.8032, 0.9196, 0.8687, 0.9179, 0.8697, 0.7757, 0.8353, 0.7779, 0.8335, 0.798, 0.8773, 0.7964, 0.8777, 0.8086, 0.8408, 0.8109, 0.8425, 0.8162, 0.8676, 0.8147, 0.8681, 0.8426, 0.8398, 0.8451, 0.8384, 0.8349, 0.8735, 0.8338, 0.8724, 0.7737, 0.8373, 0.7757, 0.8353, 0.7964, 0.8777, 0.7948, 0.878, 0.8064, 0.8389, 0.8086, 0.8408, 0.8147, 0.8681, 0.8132, 0.8687, 0.8402, 0.8413, 0.8426, 0.8398, 0.8338, 0.8724, 0.8326, 0.8714, 0.8042, 0.8371, 0.8064, 0.8389, 0.8132, 0.8687, 0.8118, 0.8695, 0.8377, 0.8427, 0.8402, 0.8413, 0.8326, 0.8714, 0.8314, 0.8704, 0.8019, 0.8354, 0.8042, 0.8371, 0.8118, 0.8695, 0.8104, 0.8703, 0.8352, 0.8441, 0.8377, 0.8427, 0.8314, 0.8704, 0.83, 0.8695, 0.7995, 0.8338, 0.8019, 0.8354, 0.8104, 0.8703, 0.8091, 0.8712, 0.8326, 0.8453, 0.8352, 0.8441, 0.83, 0.8695, 0.8287, 0.8687, 0.797, 0.8325, 0.7995, 0.8338, 0.8091, 0.8712, 0.8078, 0.8721, 0.8299, 0.8462, 0.8326, 0.8453, 0.8287, 0.8687, 0.8272, 0.868, 0.7944, 0.8314, 0.797, 0.8325, 0.8078, 0.8721, 0.8065, 0.873, 0.8271, 0.8467, 0.8299, 0.8462, 0.8272, 0.868, 0.8257, 0.8675, 0.7916, 0.8307, 0.7944, 0.8314, 0.8065, 0.873, 0.8051, 0.8739, 0.8242, 0.8469, 0.8271, 0.8467, 0.8257, 0.8675, 0.8241, 0.8671, 0.7887, 0.8304, 0.7916, 0.8307, 0.8051, 0.8739, 0.8038, 0.8747, 0.8214, 0.8467, 0.8242, 0.8469, 0.8241, 0.8671, 0.8225, 0.8669, 0.7859, 0.8306, 0.7887, 0.8304, 0.8038, 0.8747, 0.8024, 0.8755, 0.8186, 0.8461, 0.8214, 0.8467, 0.8225, 0.8669, 0.8209, 0.8669, 0.8531, 0.8355, 0.856, 0.8352, 0.8396, 0.878, 0.8384, 0.8769, 0.7831, 0.8312, 0.7859, 0.8306, 0.8024, 0.8755, 0.801, 0.8762, 0.8159, 0.8452, 0.8186, 0.8461, 0.8209, 0.8669, 0.8193, 0.867, 0.8503, 0.8362, 0.8531, 0.8355, 0.8384, 0.8769, 0.8372, 0.8758, 0.7804, 0.8321, 0.7831, 0.8312, 0.801, 0.8762, 0.7995, 0.8768, 0.8133, 0.844, 0.8159, 0.8452, 0.8193, 0.867, 0.8178, 0.8672, 0.8477, 0.8371, 0.8503, 0.8362, 0.8372, 0.8758, 0.8361, 0.8747, 0.7779, 0.8335, 0.7804, 0.8321, 0.7995, 0.8768, 0.798, 0.8773, 0.8109, 0.8425, 0.8133, 0.844, 0.8178, 0.8672, 0.8162, 0.8676, 0.9183, 0.4043, 0.9142, 0.4105, 0.909, 0.4158, 0.9028, 0.4199, 0.8959, 0.4227, 0.8887, 0.4241, 0.8813, 0.4241, 0.874, 0.4227, 0.8671, 0.4199, 0.861, 0.4157, 0.8557, 0.4105, 0.8516, 0.4043, 0.8488, 0.3975, 0.8473, 0.3902, 0.8473, 0.3828, 0.8488, 0.3756, 0.8516, 0.3687, 0.8557, 0.3625, 0.861, 0.3573, 0.8671, 0.3532, 0.874, 0.3503, 0.8813, 0.3489, 0.8887, 0.3489, 0.8959, 0.3503, 0.9028, 0.3532, 0.909, 0.3573, 0.9142, 0.3625, 0.9183, 0.3687, 0.9211, 0.3756, 0.9226, 0.3828, 0.9226, 0.3902, 0.9211, 0.3975, 0.9441, 0.8078, 0.9472, 0.8071, 0.9449, 0.8675, 0.9431, 0.8667, 0.9014, 0.8015, 0.9044, 0.8023, 0.9179, 0.8697, 0.9161, 0.8707, 0.941, 0.8084, 0.9441, 0.8078, 0.9431, 0.8667, 0.9412, 0.8659, 0.8983, 0.8009, 0.9014, 0.8015, 0.9161, 0.8707, 0.9143, 0.8716, 0.9379, 0.8088, 0.941, 0.8084, 0.9412, 0.8659, 0.9392, 0.8654, 0.8952, 0.8006, 0.8983, 0.8009, 0.9143, 0.8716, 0.9125, 0.8726, 0.9348, 0.8089, 0.9379, 0.8088, 0.9392, 0.8654, 0.9372, 0.8649, 0.8921, 0.8005, 0.8952, 0.8006, 0.9125, 0.8726, 0.9107, 0.8735, 0.9317, 0.8089, 0.9348, 0.8089, 0.9372, 0.8649, 0.9352, 0.8647, 0.9715, 0.8014, 0.9746, 0.8014, 0.9609, 0.8763, 0.959, 0.8756, 0.889, 0.8006, 0.8921, 0.8005, 0.9107, 0.8735, 0.9088, 0.8743, 0.9286, 0.8087, 0.9317, 0.8089, 0.9352, 0.8647, 0.9332, 0.8647, 0.9683, 0.8017, 0.9715, 0.8014, 0.959, 0.8756, 0.9572, 0.8747, 0.8859, 0.801, 0.889, 0.8006, 0.9088, 0.8743, 0.9069, 0.875, 0.9255, 0.8083, 0.9286, 0.8087, 0.9332, 0.8647, 0.9311, 0.8648, 0.9653, 0.8022, 0.9683, 0.8017, 0.9572, 0.8747, 0.9554, 0.8737, 0.8828, 0.8018, 0.8859, 0.801, 0.9069, 0.875, 0.9049, 0.8755, 0.9224, 0.8077, 0.9255, 0.8083, 0.9311, 0.8648, 0.9291, 0.8651, 0.9622, 0.8028, 0.9653, 0.8022, 0.9554, 0.8737, 0.9537, 0.8727, 0.8799, 0.8028, 0.8828, 0.8018, 0.9049, 0.8755, 0.9029, 0.876, 0.9194, 0.8069, 0.9224, 0.8077, 0.9291, 0.8651, 0.9271, 0.8656, 0.9592, 0.8036, 0.9622, 0.8028, 0.9537, 0.8727, 0.9519, 0.8716, 0.877, 0.804, 0.8799, 0.8028, 0.9029, 0.876, 0.9009, 0.8763, 0.9164, 0.806, 0.9194, 0.8069, 0.9271, 0.8656, 0.9252, 0.8662, 0.9562, 0.8045, 0.9592, 0.8036, 0.9519, 0.8716, 0.9502, 0.8706, 0.9134, 0.8051, 0.9164, 0.806, 0.9252, 0.8662, 0.9233, 0.8669, 0.9532, 0.8054, 0.9562, 0.8045, 0.9502, 0.8706, 0.9485, 0.8695, 0.9104, 0.8041, 0.9134, 0.8051, 0.9233, 0.8669, 0.9215, 0.8678, 0.9502, 0.8063, 0.9532, 0.8054, 0.9485, 0.8695, 0.9467, 0.8685, 0.9074, 0.8032, 0.9104, 0.8041, 0.9215, 0.8678, 0.9196, 0.8687, 0.9472, 0.8071, 0.9502, 0.8063, 0.9467, 0.8685, 0.9449, 0.8675])
me_cube_015.use_remesh_preserve_volume = False
me_cube_015.use_remesh_preserve_attributes = False
me_cube_015.use_mirror_vertex_groups = False
me_cube_015.update()

# ---- objects
ob_desk_mat = bpy.data.objects.new('Desk mat', me_cube_015)
ob_spot = bpy.data.objects.new('Spot', light_spot)

# ---- transforms, parenting, visibility, modifiers, constraints
ob_desk_mat.location = (-0.4022, 0.25, 2.6)
ob_desk_mat.rotation_euler = (0.0, -0.0, 3.142)
ob_desk_mat.lineart.crease_threshold = 0.0
ob_spot.location = (2.399, 1.703, 8.572)
ob_spot.lineart.crease_threshold = 0.0

# ---- collection membership
col_collection_1.objects.link(ob_desk_mat)
col_collection_1.objects.link(ob_spot)

# ---- scene / render settings (as saved in the file)
scene.frame_start = 1; scene.frame_end = 250; scene.frame_set(1)
scene.render.engine = 'BLENDER_EEVEE_NEXT'
scene.render.resolution_percentage = 50
scene.render.dither_intensity = 0.0
scene.cycles.use_denoising = False
scene.cycles.samples = 128
scene.cycles.sampling_pattern = 'TABULATED_SOBOL'
scene.cycles.light_sampling_threshold = 0.0
scene.cycles.use_adaptive_sampling = False
scene.cycles.use_light_tree = False
scene.cycles.blur_glossy = 0.0
scene.cycles.sample_clamp_indirect = 0.0
scene.view_settings.view_transform = 'Standard'
bpy.context.view_layer.update()

# ---- added for rendering (the .blend has no active camera): camera
cam_auto = bpy.data.cameras.new('AutoCamera')
cam_auto.lens = 50.0
cam_auto.sensor_width = 36.0
cam_auto.clip_end = 1000.0
ob_auto_camera = bpy.data.objects.new('AutoCamera', cam_auto)
scene.collection.objects.link(ob_auto_camera)
ob_auto_camera.location = (2.93729, -3.7574, 5.35481)
ob_auto_camera.rotation_euler = (1.09748, -7.21219e-08, 0.694738)
scene.camera = ob_auto_camera
bpy.context.view_layer.update()
